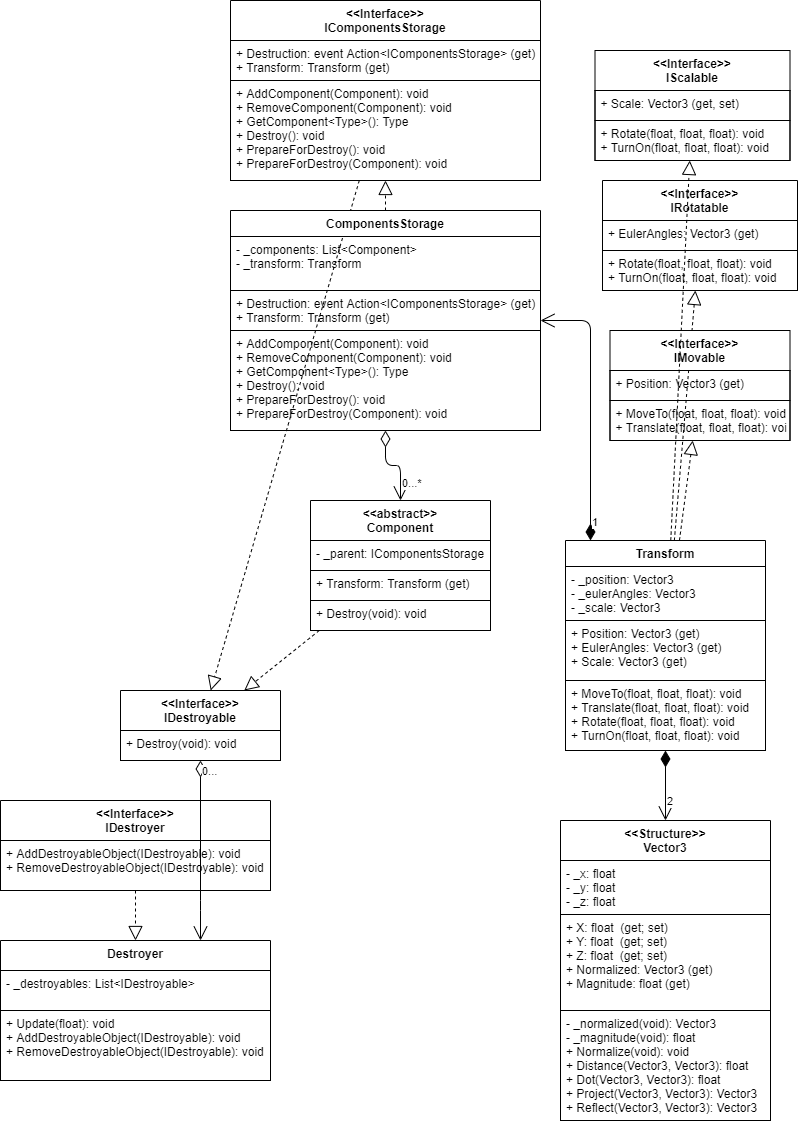

The diagram above was exported from draw.io. Its source (the exported page's mxGraphModel, read from the mxfile embedded in the PNG):
<mxGraphModel dx="699" dy="887" grid="1" gridSize="10" guides="1" tooltips="1" connect="1" arrows="1" fold="1" page="1" pageScale="1" pageWidth="827" pageHeight="1169" math="0" shadow="0">
  <root>
    <mxCell id="3abDCnxLrC-nBxgfpXDa-0" />
    <mxCell id="3abDCnxLrC-nBxgfpXDa-1" parent="3abDCnxLrC-nBxgfpXDa-0" />
    <mxCell id="xjelmRx7LZgIQgdJv5Vi-0" value="" style="endArrow=block;dashed=1;endFill=0;endSize=12;html=1;" parent="3abDCnxLrC-nBxgfpXDa-1" source="xjelmRx7LZgIQgdJv5Vi-17" target="xjelmRx7LZgIQgdJv5Vi-7" edge="1">
      <mxGeometry width="160" relative="1" as="geometry">
        <mxPoint x="840" y="166" as="sourcePoint" />
        <mxPoint x="840" y="46" as="targetPoint" />
      </mxGeometry>
    </mxCell>
    <mxCell id="xjelmRx7LZgIQgdJv5Vi-1" value="" style="endArrow=block;dashed=1;endFill=0;endSize=12;html=1;" parent="3abDCnxLrC-nBxgfpXDa-1" source="xjelmRx7LZgIQgdJv5Vi-17" target="xjelmRx7LZgIQgdJv5Vi-10" edge="1">
      <mxGeometry width="160" relative="1" as="geometry">
        <mxPoint x="927" y="166" as="sourcePoint" />
        <mxPoint x="927" y="46" as="targetPoint" />
      </mxGeometry>
    </mxCell>
    <mxCell id="xjelmRx7LZgIQgdJv5Vi-2" value="" style="endArrow=block;dashed=1;endFill=0;endSize=12;html=1;" parent="3abDCnxLrC-nBxgfpXDa-1" source="xjelmRx7LZgIQgdJv5Vi-27" target="xjelmRx7LZgIQgdJv5Vi-13" edge="1">
      <mxGeometry width="160" relative="1" as="geometry">
        <mxPoint x="792" y="363.6842105263157" as="sourcePoint" />
        <mxPoint x="754.4137931034484" y="335" as="targetPoint" />
      </mxGeometry>
    </mxCell>
    <mxCell id="xjelmRx7LZgIQgdJv5Vi-3" value="" style="endArrow=block;dashed=1;endFill=0;endSize=12;html=1;" parent="3abDCnxLrC-nBxgfpXDa-1" source="xjelmRx7LZgIQgdJv5Vi-13" target="xjelmRx7LZgIQgdJv5Vi-25" edge="1">
      <mxGeometry width="160" relative="1" as="geometry">
        <mxPoint x="272" y="617.9310344827586" as="sourcePoint" />
        <mxPoint x="192" y="608.2758620689656" as="targetPoint" />
      </mxGeometry>
    </mxCell>
    <mxCell id="xjelmRx7LZgIQgdJv5Vi-4" value="0...*&lt;br&gt;" style="endArrow=open;html=1;endSize=12;startArrow=diamondThin;startSize=14;startFill=0;edgeStyle=orthogonalEdgeStyle;align=left;verticalAlign=bottom;" parent="3abDCnxLrC-nBxgfpXDa-1" source="xjelmRx7LZgIQgdJv5Vi-27" target="xjelmRx7LZgIQgdJv5Vi-21" edge="1">
      <mxGeometry x="0.8" relative="1" as="geometry">
        <mxPoint x="530" y="460" as="sourcePoint" />
        <mxPoint x="657" y="496" as="targetPoint" />
        <mxPoint as="offset" />
      </mxGeometry>
    </mxCell>
    <mxCell id="xjelmRx7LZgIQgdJv5Vi-5" value="1" style="endArrow=open;html=1;endSize=12;startArrow=diamondThin;startSize=14;startFill=1;edgeStyle=orthogonalEdgeStyle;align=left;verticalAlign=bottom;" parent="3abDCnxLrC-nBxgfpXDa-1" source="xjelmRx7LZgIQgdJv5Vi-17" target="xjelmRx7LZgIQgdJv5Vi-27" edge="1">
      <mxGeometry x="-0.9322" relative="1" as="geometry">
        <mxPoint x="497" y="456" as="sourcePoint" />
        <mxPoint x="657" y="456" as="targetPoint" />
        <mxPoint as="offset" />
        <Array as="points">
          <mxPoint x="620" y="330" />
        </Array>
      </mxGeometry>
    </mxCell>
    <mxCell id="xjelmRx7LZgIQgdJv5Vi-6" value="" style="endArrow=block;dashed=1;endFill=0;endSize=12;html=1;" parent="3abDCnxLrC-nBxgfpXDa-1" source="xjelmRx7LZgIQgdJv5Vi-21" target="xjelmRx7LZgIQgdJv5Vi-25" edge="1">
      <mxGeometry width="160" relative="1" as="geometry">
        <mxPoint x="257" y="385.8979591836735" as="sourcePoint" />
        <mxPoint x="180.59375" y="336" as="targetPoint" />
      </mxGeometry>
    </mxCell>
    <mxCell id="xjelmRx7LZgIQgdJv5Vi-16" value="2" style="endArrow=open;html=1;endSize=12;startArrow=diamondThin;startSize=14;startFill=1;edgeStyle=orthogonalEdgeStyle;align=left;verticalAlign=bottom;entryX=0.5;entryY=0;entryDx=0;entryDy=0;" parent="3abDCnxLrC-nBxgfpXDa-1" source="xjelmRx7LZgIQgdJv5Vi-17" target="xjelmRx7LZgIQgdJv5Vi-31" edge="1">
      <mxGeometry x="0.7143" relative="1" as="geometry">
        <mxPoint x="750" y="790" as="sourcePoint" />
        <mxPoint x="1022" y="685.0000000000002" as="targetPoint" />
        <mxPoint as="offset" />
      </mxGeometry>
    </mxCell>
    <mxCell id="L7cHFc3_8vYiXLeM9AF9-5" value="" style="endArrow=block;dashed=1;endFill=0;endSize=12;html=1;" parent="3abDCnxLrC-nBxgfpXDa-1" source="L7cHFc3_8vYiXLeM9AF9-0" target="L7cHFc3_8vYiXLeM9AF9-2" edge="1">
      <mxGeometry width="160" relative="1" as="geometry">
        <mxPoint x="545.375" y="875" as="sourcePoint" />
        <mxPoint x="551.625" y="924.9999999999998" as="targetPoint" />
      </mxGeometry>
    </mxCell>
    <mxCell id="xjelmRx7LZgIQgdJv5Vi-31" value="&lt;&lt;Structure&gt;&gt;&#10;Vector3" style="swimlane;fontStyle=1;align=center;verticalAlign=top;childLayout=stackLayout;horizontal=1;startSize=40;horizontalStack=0;resizeParent=1;resizeParentMax=0;resizeLast=0;collapsible=1;marginBottom=0;spacing=2;" parent="3abDCnxLrC-nBxgfpXDa-1" vertex="1">
      <mxGeometry x="590" y="830" width="210" height="300" as="geometry">
        <mxRectangle x="267.5" y="180" width="70" height="26" as="alternateBounds" />
      </mxGeometry>
    </mxCell>
    <mxCell id="xjelmRx7LZgIQgdJv5Vi-32" value="- _x: float&#10;- _y: float&#10;- _z: float" style="text;fillColor=none;align=left;verticalAlign=top;spacingLeft=4;spacingRight=4;overflow=hidden;rotatable=0;points=[[0,0.5],[1,0.5]];portConstraint=eastwest;strokeColor=#000000;" parent="xjelmRx7LZgIQgdJv5Vi-31" vertex="1">
      <mxGeometry y="40" width="210" height="54" as="geometry" />
    </mxCell>
    <mxCell id="xjelmRx7LZgIQgdJv5Vi-33" value="+ X: float  (get; set) &#10;+ Y: float  (get; set) &#10;+ Z: float  (get; set) &#10;+ Normalized: Vector3 (get)&#10;+ Magnitude: float (get)" style="text;fillColor=none;align=left;verticalAlign=top;spacingLeft=4;spacingRight=4;overflow=hidden;rotatable=0;points=[[0,0.5],[1,0.5]];portConstraint=eastwest;strokeColor=#000000;" parent="xjelmRx7LZgIQgdJv5Vi-31" vertex="1">
      <mxGeometry y="94" width="210" height="96" as="geometry" />
    </mxCell>
    <mxCell id="xjelmRx7LZgIQgdJv5Vi-34" value="- _normalized(void): Vector3&#10;- _magnitude(void): float&#10;+ Normalize(void): void&#10;+ Distance(Vector3, Vector3): float&#10;+ Dot(Vector3, Vector3): float&#10;+ Project(Vector3, Vector3): Vector3&#10;+ Reflect(Vector3, Vector3): Vector3&#10;&#10;" style="text;fillColor=none;align=left;verticalAlign=top;spacingLeft=4;spacingRight=4;overflow=hidden;rotatable=0;points=[[0,0.5],[1,0.5]];portConstraint=eastwest;strokeColor=#000000;" parent="xjelmRx7LZgIQgdJv5Vi-31" vertex="1">
      <mxGeometry y="190" width="210" height="110" as="geometry" />
    </mxCell>
    <mxCell id="xjelmRx7LZgIQgdJv5Vi-17" value="Transform" style="swimlane;fontStyle=1;align=center;verticalAlign=top;childLayout=stackLayout;horizontal=1;startSize=26;horizontalStack=0;resizeParent=1;resizeParentMax=0;resizeLast=0;collapsible=1;marginBottom=0;spacing=2;" parent="3abDCnxLrC-nBxgfpXDa-1" vertex="1">
      <mxGeometry x="595" y="550" width="200" height="210" as="geometry">
        <mxRectangle x="267.5" y="180" width="70" height="26" as="alternateBounds" />
      </mxGeometry>
    </mxCell>
    <mxCell id="xjelmRx7LZgIQgdJv5Vi-18" value="- _position: Vector3&#10;- _eulerAngles: Vector3&#10;- _scale: Vector3" style="text;fillColor=none;align=left;verticalAlign=top;spacingLeft=4;spacingRight=4;overflow=hidden;rotatable=0;points=[[0,0.5],[1,0.5]];portConstraint=eastwest;strokeColor=#000000;" parent="xjelmRx7LZgIQgdJv5Vi-17" vertex="1">
      <mxGeometry y="26" width="200" height="54" as="geometry" />
    </mxCell>
    <mxCell id="xjelmRx7LZgIQgdJv5Vi-19" value="+ Position: Vector3 (get) &#10;+ EulerAngles: Vector3 (get)&#10;+ Scale: Vector3 (get)" style="text;fillColor=none;align=left;verticalAlign=top;spacingLeft=4;spacingRight=4;overflow=hidden;rotatable=0;points=[[0,0.5],[1,0.5]];portConstraint=eastwest;strokeColor=#000000;" parent="xjelmRx7LZgIQgdJv5Vi-17" vertex="1">
      <mxGeometry y="80" width="200" height="60" as="geometry" />
    </mxCell>
    <mxCell id="xjelmRx7LZgIQgdJv5Vi-20" value="+ MoveTo(float, float, float): void&#10;+ Translate(float, float, float): void&#10;+ Rotate(float, float, float): void&#10;+ TurnOn(float, float, float): void" style="text;fillColor=none;align=left;verticalAlign=top;spacingLeft=4;spacingRight=4;overflow=hidden;rotatable=0;points=[[0,0.5],[1,0.5]];portConstraint=eastwest;strokeColor=#000000;" parent="xjelmRx7LZgIQgdJv5Vi-17" vertex="1">
      <mxGeometry y="140" width="200" height="70" as="geometry" />
    </mxCell>
    <mxCell id="xjelmRx7LZgIQgdJv5Vi-7" value="&lt;&lt;Interface&gt;&gt;&#10;IMovable" style="swimlane;fontStyle=1;align=center;verticalAlign=top;childLayout=stackLayout;horizontal=1;startSize=40;horizontalStack=0;resizeParent=1;resizeParentMax=0;resizeLast=0;collapsible=1;marginBottom=0;spacing=2;" parent="3abDCnxLrC-nBxgfpXDa-1" vertex="1">
      <mxGeometry x="639.5" y="340" width="180" height="110" as="geometry">
        <mxRectangle x="560" y="230" width="70" height="26" as="alternateBounds" />
      </mxGeometry>
    </mxCell>
    <mxCell id="xjelmRx7LZgIQgdJv5Vi-8" value="+ Position: Vector3 (get)  " style="text;fillColor=none;align=left;verticalAlign=top;spacingLeft=4;spacingRight=4;overflow=hidden;rotatable=0;points=[[0,0.5],[1,0.5]];portConstraint=eastwest;strokeColor=#000000;" parent="xjelmRx7LZgIQgdJv5Vi-7" vertex="1">
      <mxGeometry y="40" width="180" height="30" as="geometry" />
    </mxCell>
    <mxCell id="xjelmRx7LZgIQgdJv5Vi-9" value="+ MoveTo(float, float, float): void&#10;+ Translate(float, float, float): void" style="text;fillColor=none;align=left;verticalAlign=top;spacingLeft=4;spacingRight=4;overflow=hidden;rotatable=0;points=[[0,0.5],[1,0.5]];portConstraint=eastwest;strokeColor=#000000;" parent="xjelmRx7LZgIQgdJv5Vi-7" vertex="1">
      <mxGeometry y="70" width="180" height="40" as="geometry" />
    </mxCell>
    <mxCell id="xjelmRx7LZgIQgdJv5Vi-10" value="&lt;&lt;Interface&gt;&gt;&#10;IRotatable" style="swimlane;fontStyle=1;align=center;verticalAlign=top;childLayout=stackLayout;horizontal=1;startSize=40;horizontalStack=0;resizeParent=1;resizeParentMax=0;resizeLast=0;collapsible=1;marginBottom=0;spacing=2;" parent="3abDCnxLrC-nBxgfpXDa-1" vertex="1">
      <mxGeometry x="632" y="190" width="195" height="110" as="geometry">
        <mxRectangle x="560" y="230" width="70" height="26" as="alternateBounds" />
      </mxGeometry>
    </mxCell>
    <mxCell id="xjelmRx7LZgIQgdJv5Vi-11" value="+ EulerAngles: Vector3 (get) " style="text;fillColor=none;align=left;verticalAlign=top;spacingLeft=4;spacingRight=4;overflow=hidden;rotatable=0;points=[[0,0.5],[1,0.5]];portConstraint=eastwest;strokeColor=#000000;" parent="xjelmRx7LZgIQgdJv5Vi-10" vertex="1">
      <mxGeometry y="40" width="195" height="30" as="geometry" />
    </mxCell>
    <mxCell id="xjelmRx7LZgIQgdJv5Vi-12" value="+ Rotate(float, float, float): void&#10;+ TurnOn(float, float, float): void" style="text;fillColor=none;align=left;verticalAlign=top;spacingLeft=4;spacingRight=4;overflow=hidden;rotatable=0;points=[[0,0.5],[1,0.5]];portConstraint=eastwest;strokeColor=#000000;" parent="xjelmRx7LZgIQgdJv5Vi-10" vertex="1">
      <mxGeometry y="70" width="195" height="40" as="geometry" />
    </mxCell>
    <mxCell id="xjelmRx7LZgIQgdJv5Vi-21" value="&lt;&lt;abstract&gt;&gt;&#10;Component" style="swimlane;fontStyle=1;align=center;verticalAlign=top;childLayout=stackLayout;horizontal=1;startSize=40;horizontalStack=0;resizeParent=1;resizeParentMax=0;resizeLast=0;collapsible=1;marginBottom=0;spacing=2;" parent="3abDCnxLrC-nBxgfpXDa-1" vertex="1">
      <mxGeometry x="340" y="510" width="180" height="130" as="geometry">
        <mxRectangle x="267.5" y="180" width="70" height="26" as="alternateBounds" />
      </mxGeometry>
    </mxCell>
    <mxCell id="xjelmRx7LZgIQgdJv5Vi-22" value="- _parent: IComponentsStorage&#10;" style="text;fillColor=none;align=left;verticalAlign=top;spacingLeft=4;spacingRight=4;overflow=hidden;rotatable=0;points=[[0,0.5],[1,0.5]];portConstraint=eastwest;strokeColor=#000000;" parent="xjelmRx7LZgIQgdJv5Vi-21" vertex="1">
      <mxGeometry y="40" width="180" height="30" as="geometry" />
    </mxCell>
    <mxCell id="xjelmRx7LZgIQgdJv5Vi-23" value="+ Transform: Transform (get) " style="text;fillColor=none;align=left;verticalAlign=top;spacingLeft=4;spacingRight=4;overflow=hidden;rotatable=0;points=[[0,0.5],[1,0.5]];portConstraint=eastwest;strokeColor=#000000;" parent="xjelmRx7LZgIQgdJv5Vi-21" vertex="1">
      <mxGeometry y="70" width="180" height="30" as="geometry" />
    </mxCell>
    <mxCell id="xjelmRx7LZgIQgdJv5Vi-24" value="+ Destroy(void): void" style="text;fillColor=none;align=left;verticalAlign=top;spacingLeft=4;spacingRight=4;overflow=hidden;rotatable=0;points=[[0,0.5],[1,0.5]];portConstraint=eastwest;strokeColor=#000000;" parent="xjelmRx7LZgIQgdJv5Vi-21" vertex="1">
      <mxGeometry y="100" width="180" height="30" as="geometry" />
    </mxCell>
    <mxCell id="xjelmRx7LZgIQgdJv5Vi-27" value="ComponentsStorage" style="swimlane;fontStyle=1;align=center;verticalAlign=top;childLayout=stackLayout;horizontal=1;startSize=26;horizontalStack=0;resizeParent=1;resizeParentMax=0;resizeLast=0;collapsible=1;marginBottom=0;spacing=2;" parent="3abDCnxLrC-nBxgfpXDa-1" vertex="1">
      <mxGeometry x="260" y="220" width="310" height="220" as="geometry">
        <mxRectangle x="267.5" y="180" width="70" height="26" as="alternateBounds" />
      </mxGeometry>
    </mxCell>
    <mxCell id="xjelmRx7LZgIQgdJv5Vi-28" value="- _components: List&lt;Component&gt;&#10;- _transform: Transform&#10;" style="text;fillColor=none;align=left;verticalAlign=top;spacingLeft=4;spacingRight=4;overflow=hidden;rotatable=0;points=[[0,0.5],[1,0.5]];portConstraint=eastwest;strokeColor=#000000;" parent="xjelmRx7LZgIQgdJv5Vi-27" vertex="1">
      <mxGeometry y="26" width="310" height="54" as="geometry" />
    </mxCell>
    <mxCell id="xjelmRx7LZgIQgdJv5Vi-29" value="+ Destruction: event Action&lt;IComponentsStorage&gt; (get)   &#10;+ Transform: Transform (get) " style="text;fillColor=none;align=left;verticalAlign=top;spacingLeft=4;spacingRight=4;overflow=hidden;rotatable=0;points=[[0,0.5],[1,0.5]];portConstraint=eastwest;strokeColor=#000000;" parent="xjelmRx7LZgIQgdJv5Vi-27" vertex="1">
      <mxGeometry y="80" width="310" height="40" as="geometry" />
    </mxCell>
    <mxCell id="xjelmRx7LZgIQgdJv5Vi-30" value="+ AddComponent(Component): void&#10;+ RemoveComponent(Component): void&#10;+ GetComponent&lt;Type&gt;(): Type&#10;+ Destroy(): void&#10;+ PrepareForDestroy(): void&#10;+ PrepareForDestroy(Component): void&#10;&#10;" style="text;fillColor=none;align=left;verticalAlign=top;spacingLeft=4;spacingRight=4;overflow=hidden;rotatable=0;points=[[0,0.5],[1,0.5]];portConstraint=eastwest;strokeColor=#000000;" parent="xjelmRx7LZgIQgdJv5Vi-27" vertex="1">
      <mxGeometry y="120" width="310" height="100" as="geometry" />
    </mxCell>
    <mxCell id="xjelmRx7LZgIQgdJv5Vi-13" value="&lt;&lt;Interface&gt;&gt;&#10;IComponentsStorage" style="swimlane;fontStyle=1;align=center;verticalAlign=top;childLayout=stackLayout;horizontal=1;startSize=40;horizontalStack=0;resizeParent=1;resizeParentMax=0;resizeLast=0;collapsible=1;marginBottom=0;spacing=2;" parent="3abDCnxLrC-nBxgfpXDa-1" vertex="1">
      <mxGeometry x="260" y="10" width="310" height="180" as="geometry">
        <mxRectangle x="560" y="230" width="70" height="26" as="alternateBounds" />
      </mxGeometry>
    </mxCell>
    <mxCell id="xjelmRx7LZgIQgdJv5Vi-14" value="+ Destruction: event Action&lt;IComponentsStorage&gt; (get) &#10;+ Transform: Transform (get) " style="text;fillColor=none;align=left;verticalAlign=top;spacingLeft=4;spacingRight=4;overflow=hidden;rotatable=0;points=[[0,0.5],[1,0.5]];portConstraint=eastwest;strokeColor=#000000;" parent="xjelmRx7LZgIQgdJv5Vi-13" vertex="1">
      <mxGeometry y="40" width="310" height="40" as="geometry" />
    </mxCell>
    <mxCell id="xjelmRx7LZgIQgdJv5Vi-15" value="+ AddComponent(Component): void&#10;+ RemoveComponent(Component): void&#10;+ GetComponent&lt;Type&gt;(): Type&#10;+ Destroy(): void&#10;+ PrepareForDestroy(): void&#10;+ PrepareForDestroy(Component): void&#10;&#10;" style="text;fillColor=none;align=left;verticalAlign=top;spacingLeft=4;spacingRight=4;overflow=hidden;rotatable=0;points=[[0,0.5],[1,0.5]];portConstraint=eastwest;strokeColor=#000000;" parent="xjelmRx7LZgIQgdJv5Vi-13" vertex="1">
      <mxGeometry y="80" width="310" height="100" as="geometry" />
    </mxCell>
    <mxCell id="L7cHFc3_8vYiXLeM9AF9-0" value="&lt;&lt;Interface&gt;&gt;&#10;IDestroyer" style="swimlane;fontStyle=1;align=center;verticalAlign=top;childLayout=stackLayout;horizontal=1;startSize=40;horizontalStack=0;resizeParent=1;resizeParentMax=0;resizeLast=0;collapsible=1;marginBottom=0;spacing=2;" parent="3abDCnxLrC-nBxgfpXDa-1" vertex="1">
      <mxGeometry x="30" y="810" width="270" height="90" as="geometry">
        <mxRectangle x="560" y="230" width="70" height="26" as="alternateBounds" />
      </mxGeometry>
    </mxCell>
    <mxCell id="L7cHFc3_8vYiXLeM9AF9-1" value="+ AddDestroyableObject(IDestroyable): void&#10;+ RemoveDestroyableObject(IDestroyable): void" style="text;fillColor=none;align=left;verticalAlign=top;spacingLeft=4;spacingRight=4;overflow=hidden;rotatable=0;points=[[0,0.5],[1,0.5]];portConstraint=eastwest;strokeColor=#000000;" parent="L7cHFc3_8vYiXLeM9AF9-0" vertex="1">
      <mxGeometry y="40" width="270" height="50" as="geometry" />
    </mxCell>
    <mxCell id="L7cHFc3_8vYiXLeM9AF9-2" value="Destroyer" style="swimlane;fontStyle=1;align=center;verticalAlign=top;childLayout=stackLayout;horizontal=1;startSize=30;horizontalStack=0;resizeParent=1;resizeParentMax=0;resizeLast=0;collapsible=1;marginBottom=0;spacing=2;" parent="3abDCnxLrC-nBxgfpXDa-1" vertex="1">
      <mxGeometry x="30" y="950" width="270" height="140" as="geometry">
        <mxRectangle x="560" y="230" width="70" height="26" as="alternateBounds" />
      </mxGeometry>
    </mxCell>
    <mxCell id="L7cHFc3_8vYiXLeM9AF9-3" value="- _destroyables: List&lt;IDestroyable&gt;" style="text;fillColor=none;align=left;verticalAlign=top;spacingLeft=4;spacingRight=4;overflow=hidden;rotatable=0;points=[[0,0.5],[1,0.5]];portConstraint=eastwest;strokeColor=#000000;" parent="L7cHFc3_8vYiXLeM9AF9-2" vertex="1">
      <mxGeometry y="30" width="270" height="40" as="geometry" />
    </mxCell>
    <mxCell id="L7cHFc3_8vYiXLeM9AF9-4" value="+ Update(float): void&#10;+ AddDestroyableObject(IDestroyable): void&#10;+ RemoveDestroyableObject(IDestroyable): void" style="text;fillColor=none;align=left;verticalAlign=top;spacingLeft=4;spacingRight=4;overflow=hidden;rotatable=0;points=[[0,0.5],[1,0.5]];portConstraint=eastwest;strokeColor=#000000;" parent="L7cHFc3_8vYiXLeM9AF9-2" vertex="1">
      <mxGeometry y="70" width="270" height="70" as="geometry" />
    </mxCell>
    <mxCell id="L7cHFc3_8vYiXLeM9AF9-6" value="&lt;&lt;Interface&gt;&gt;&#10;IScalable" style="swimlane;fontStyle=1;align=center;verticalAlign=top;childLayout=stackLayout;horizontal=1;startSize=40;horizontalStack=0;resizeParent=1;resizeParentMax=0;resizeLast=0;collapsible=1;marginBottom=0;spacing=2;" parent="3abDCnxLrC-nBxgfpXDa-1" vertex="1">
      <mxGeometry x="624.5" y="60" width="195" height="110" as="geometry">
        <mxRectangle x="560" y="230" width="70" height="26" as="alternateBounds" />
      </mxGeometry>
    </mxCell>
    <mxCell id="L7cHFc3_8vYiXLeM9AF9-7" value="+ Scale: Vector3 (get, set)" style="text;fillColor=none;align=left;verticalAlign=top;spacingLeft=4;spacingRight=4;overflow=hidden;rotatable=0;points=[[0,0.5],[1,0.5]];portConstraint=eastwest;strokeColor=#000000;" parent="L7cHFc3_8vYiXLeM9AF9-6" vertex="1">
      <mxGeometry y="40" width="195" height="30" as="geometry" />
    </mxCell>
    <mxCell id="L7cHFc3_8vYiXLeM9AF9-8" value="+ Rotate(float, float, float): void&#10;+ TurnOn(float, float, float): void" style="text;fillColor=none;align=left;verticalAlign=top;spacingLeft=4;spacingRight=4;overflow=hidden;rotatable=0;points=[[0,0.5],[1,0.5]];portConstraint=eastwest;strokeColor=#000000;" parent="L7cHFc3_8vYiXLeM9AF9-6" vertex="1">
      <mxGeometry y="70" width="195" height="40" as="geometry" />
    </mxCell>
    <mxCell id="L7cHFc3_8vYiXLeM9AF9-9" value="" style="endArrow=block;dashed=1;endFill=0;endSize=12;html=1;" parent="3abDCnxLrC-nBxgfpXDa-1" source="xjelmRx7LZgIQgdJv5Vi-17" target="L7cHFc3_8vYiXLeM9AF9-6" edge="1">
      <mxGeometry width="160" relative="1" as="geometry">
        <mxPoint x="718.9326923076924" y="559.9999999999998" as="sourcePoint" />
        <mxPoint x="732.2019230769233" y="459.9999999999998" as="targetPoint" />
      </mxGeometry>
    </mxCell>
    <mxCell id="6u2SLATtEli0BCqhLGzd-0" value="0..." style="endArrow=open;html=1;endSize=12;startArrow=diamondThin;startSize=14;startFill=0;edgeStyle=orthogonalEdgeStyle;align=left;verticalAlign=bottom;" parent="3abDCnxLrC-nBxgfpXDa-1" source="xjelmRx7LZgIQgdJv5Vi-25" target="L7cHFc3_8vYiXLeM9AF9-2" edge="1">
      <mxGeometry x="0.5556" y="-120" relative="1" as="geometry">
        <mxPoint x="440" y="840" as="sourcePoint" />
        <mxPoint x="230" y="910" as="targetPoint" />
        <Array as="points">
          <mxPoint x="230" y="910" />
          <mxPoint x="230" y="910" />
        </Array>
        <mxPoint x="120" y="-120" as="offset" />
      </mxGeometry>
    </mxCell>
    <mxCell id="xjelmRx7LZgIQgdJv5Vi-25" value="&lt;&lt;Interface&gt;&gt;&#10;IDestroyable" style="swimlane;fontStyle=1;align=center;verticalAlign=top;childLayout=stackLayout;horizontal=1;startSize=40;horizontalStack=0;resizeParent=1;resizeParentMax=0;resizeLast=0;collapsible=1;marginBottom=0;spacing=2;" parent="3abDCnxLrC-nBxgfpXDa-1" vertex="1">
      <mxGeometry x="150" y="700" width="160" height="70" as="geometry">
        <mxRectangle x="90" y="120" width="100" height="50" as="alternateBounds" />
      </mxGeometry>
    </mxCell>
    <mxCell id="xjelmRx7LZgIQgdJv5Vi-26" value="+ Destroy(void): void" style="text;fillColor=none;align=left;verticalAlign=top;spacingLeft=4;spacingRight=4;overflow=hidden;rotatable=0;points=[[0,0.5],[1,0.5]];portConstraint=eastwest;strokeColor=#000000;" parent="xjelmRx7LZgIQgdJv5Vi-25" vertex="1">
      <mxGeometry y="40" width="160" height="30" as="geometry" />
    </mxCell>
  </root>
</mxGraphModel>